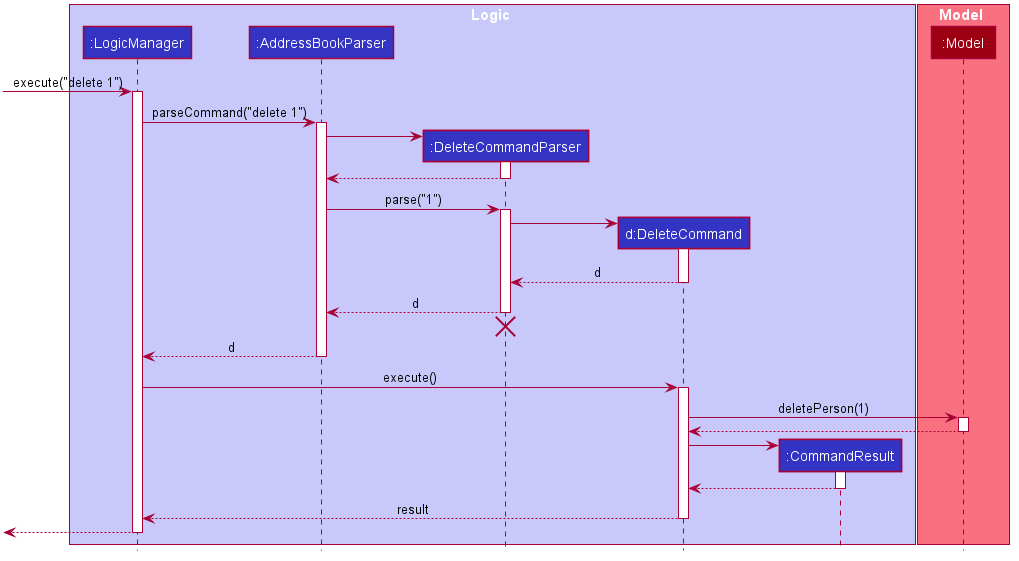

The diagram above was rendered by PlantUML. Its source (embedded in the PNG):
@startuml








skinparam BackgroundColor #FFFFFFF

skinparam Shadowing false

skinparam Class {
    FontColor #FFFFFF
    BorderThickness 1
    BorderColor #FFFFFF
    StereotypeFontColor #FFFFFF
}

skinparam Actor {
    BorderColor #000000
    Color #000000
}

skinparam Sequence {
    MessageAlign center
    BoxFontSize 15
    BoxPadding 0
    BoxFontColor #FFFFFF
}

skinparam Participant {
    FontColor #FFFFFFF
    Padding 20
}

skinparam MinClassWidth 50
skinparam ParticipantPadding 10
skinparam Shadowing false
skinparam DefaultTextAlignment center
skinparam packageStyle Rectangle

hide footbox
hide members
hide circle

box Logic #C8C8FA
participant ":LogicManager" as LogicManager #3333C4
participant ":AddressBookParser" as AddressBookParser #3333C4
participant ":DeleteCommandParser" as DeleteCommandParser #3333C4
participant "d:DeleteCommand" as DeleteCommand #3333C4
participant ":CommandResult" as CommandResult #3333C4
end box

box Model #F97181
participant ":Model" as Model #9D0012
end box

[-> LogicManager : execute("delete 1")
activate LogicManager

LogicManager -> AddressBookParser : parseCommand("delete 1")
activate AddressBookParser

create DeleteCommandParser
AddressBookParser -> DeleteCommandParser
activate DeleteCommandParser

DeleteCommandParser --> AddressBookParser
deactivate DeleteCommandParser

AddressBookParser -> DeleteCommandParser : parse("1")
activate DeleteCommandParser

create DeleteCommand
DeleteCommandParser -> DeleteCommand
activate DeleteCommand

DeleteCommand --> DeleteCommandParser : d
deactivate DeleteCommand

DeleteCommandParser --> AddressBookParser : d
deactivate DeleteCommandParser
DeleteCommandParser -[hidden]-> AddressBookParser
destroy DeleteCommandParser

AddressBookParser --> LogicManager : d
deactivate AddressBookParser

LogicManager -> DeleteCommand : execute()
activate DeleteCommand

DeleteCommand -> Model : deletePerson(1)
activate Model

Model --> DeleteCommand
deactivate Model

create CommandResult
DeleteCommand -> CommandResult
activate CommandResult

CommandResult --> DeleteCommand
deactivate CommandResult

DeleteCommand --> LogicManager : result
deactivate DeleteCommand

[<--LogicManager
deactivate LogicManager

hide footbox
@enduml